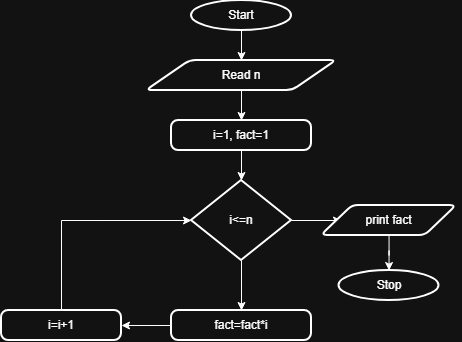

The diagram above was exported from draw.io. Its source (the exported page's mxGraphModel, read from the mxfile embedded in the PNG):
<mxGraphModel dx="1158" dy="593" grid="1" gridSize="10" guides="1" tooltips="1" connect="1" arrows="1" fold="1" page="1" pageScale="1" pageWidth="850" pageHeight="1100" math="0" shadow="0">
  <root>
    <mxCell id="0" />
    <mxCell id="1" parent="0" />
    <mxCell id="M2K_ocdW6j86c0Lodian-2" edge="1" parent="1" source="M2K_ocdW6j86c0Lodian-1" style="edgeStyle=orthogonalEdgeStyle;rounded=0;orthogonalLoop=1;jettySize=auto;html=1;">
      <mxGeometry relative="1" as="geometry">
        <mxPoint x="400" y="100" as="targetPoint" />
      </mxGeometry>
    </mxCell>
    <mxCell id="M2K_ocdW6j86c0Lodian-1" parent="1" style="strokeWidth=2;html=1;shape=mxgraph.flowchart.start_1;whiteSpace=wrap;" value="Start" vertex="1">
      <mxGeometry height="30" width="100" x="350" y="40" as="geometry" />
    </mxCell>
    <mxCell id="8ztd-CLCF1Jgi19QYQsF-5" edge="1" parent="1" source="M2K_ocdW6j86c0Lodian-63" style="edgeStyle=orthogonalEdgeStyle;rounded=0;orthogonalLoop=1;jettySize=auto;html=1;" target="8ztd-CLCF1Jgi19QYQsF-6">
      <mxGeometry relative="1" as="geometry">
        <mxPoint x="400" y="160" as="targetPoint" />
      </mxGeometry>
    </mxCell>
    <mxCell id="M2K_ocdW6j86c0Lodian-63" parent="1" style="shape=parallelogram;html=1;strokeWidth=2;perimeter=parallelogramPerimeter;whiteSpace=wrap;rounded=1;arcSize=12;size=0.23;" value="Read n" vertex="1">
      <mxGeometry height="30" width="190" x="305" y="100" as="geometry" />
    </mxCell>
    <mxCell id="5Z_vP6lYo_J-xAk5jyBT-5" parent="1" style="shape=parallelogram;html=1;strokeWidth=2;perimeter=parallelogramPerimeter;whiteSpace=wrap;rounded=1;arcSize=12;size=0.23;" value="" vertex="1">
      <mxGeometry width="100" x="520" y="220" as="geometry" />
    </mxCell>
    <mxCell id="8ztd-CLCF1Jgi19QYQsF-7" edge="1" parent="1" source="8ztd-CLCF1Jgi19QYQsF-6" style="edgeStyle=orthogonalEdgeStyle;rounded=0;orthogonalLoop=1;jettySize=auto;html=1;" target="8ztd-CLCF1Jgi19QYQsF-8">
      <mxGeometry relative="1" as="geometry">
        <mxPoint x="400" y="230" as="targetPoint" />
      </mxGeometry>
    </mxCell>
    <mxCell id="8ztd-CLCF1Jgi19QYQsF-6" parent="1" style="rounded=1;whiteSpace=wrap;html=1;absoluteArcSize=1;arcSize=14;strokeWidth=2;" value="i=1, fact=1" vertex="1">
      <mxGeometry height="30" width="140" x="330" y="160" as="geometry" />
    </mxCell>
    <mxCell id="8ztd-CLCF1Jgi19QYQsF-9" edge="1" parent="1" source="8ztd-CLCF1Jgi19QYQsF-8" style="edgeStyle=orthogonalEdgeStyle;rounded=0;orthogonalLoop=1;jettySize=auto;html=1;">
      <mxGeometry relative="1" as="geometry">
        <mxPoint x="500" y="260" as="targetPoint" />
      </mxGeometry>
    </mxCell>
    <mxCell id="8ztd-CLCF1Jgi19QYQsF-14" edge="1" parent="1" source="8ztd-CLCF1Jgi19QYQsF-8" style="edgeStyle=orthogonalEdgeStyle;rounded=0;orthogonalLoop=1;jettySize=auto;html=1;" target="8ztd-CLCF1Jgi19QYQsF-15">
      <mxGeometry relative="1" as="geometry">
        <mxPoint x="400" y="350" as="targetPoint" />
      </mxGeometry>
    </mxCell>
    <mxCell id="8ztd-CLCF1Jgi19QYQsF-8" parent="1" style="strokeWidth=2;html=1;shape=mxgraph.flowchart.decision;whiteSpace=wrap;" value="i&amp;lt;=n" vertex="1">
      <mxGeometry height="80" width="100" x="350" y="220" as="geometry" />
    </mxCell>
    <mxCell id="8ztd-CLCF1Jgi19QYQsF-12" edge="1" parent="1" source="8ztd-CLCF1Jgi19QYQsF-11" style="edgeStyle=orthogonalEdgeStyle;rounded=0;orthogonalLoop=1;jettySize=auto;html=1;" target="8ztd-CLCF1Jgi19QYQsF-13">
      <mxGeometry relative="1" as="geometry">
        <mxPoint x="547.5" y="310" as="targetPoint" />
      </mxGeometry>
    </mxCell>
    <mxCell id="8ztd-CLCF1Jgi19QYQsF-11" parent="1" style="shape=parallelogram;html=1;strokeWidth=2;perimeter=parallelogramPerimeter;whiteSpace=wrap;rounded=1;arcSize=12;size=0.23;" value="print fact" vertex="1">
      <mxGeometry height="30" width="135" x="480" y="245" as="geometry" />
    </mxCell>
    <mxCell id="8ztd-CLCF1Jgi19QYQsF-13" parent="1" style="strokeWidth=2;html=1;shape=mxgraph.flowchart.start_1;whiteSpace=wrap;" value="Stop" vertex="1">
      <mxGeometry height="30" width="100" x="497.5" y="310" as="geometry" />
    </mxCell>
    <mxCell id="8ztd-CLCF1Jgi19QYQsF-16" edge="1" parent="1" source="8ztd-CLCF1Jgi19QYQsF-15" style="edgeStyle=orthogonalEdgeStyle;rounded=0;orthogonalLoop=1;jettySize=auto;html=1;" target="8ztd-CLCF1Jgi19QYQsF-17">
      <mxGeometry relative="1" as="geometry">
        <mxPoint x="270" y="365" as="targetPoint" />
      </mxGeometry>
    </mxCell>
    <mxCell id="8ztd-CLCF1Jgi19QYQsF-15" parent="1" style="rounded=1;whiteSpace=wrap;html=1;absoluteArcSize=1;arcSize=14;strokeWidth=2;" value="fact=fact*i" vertex="1">
      <mxGeometry height="30" width="140" x="330" y="350" as="geometry" />
    </mxCell>
    <mxCell id="8ztd-CLCF1Jgi19QYQsF-18" edge="1" parent="1" source="8ztd-CLCF1Jgi19QYQsF-17" style="edgeStyle=orthogonalEdgeStyle;rounded=0;orthogonalLoop=1;jettySize=auto;html=1;entryX=0;entryY=0.5;entryDx=0;entryDy=0;entryPerimeter=0;" target="8ztd-CLCF1Jgi19QYQsF-8">
      <mxGeometry relative="1" as="geometry">
        <Array as="points">
          <mxPoint x="220" y="260" />
        </Array>
        <mxPoint x="220" y="250" as="targetPoint" />
      </mxGeometry>
    </mxCell>
    <mxCell id="8ztd-CLCF1Jgi19QYQsF-17" parent="1" style="rounded=1;whiteSpace=wrap;html=1;absoluteArcSize=1;arcSize=14;strokeWidth=2;" value="i=i+1" vertex="1">
      <mxGeometry height="30" width="120" x="160" y="350" as="geometry" />
    </mxCell>
  </root>
</mxGraphModel>